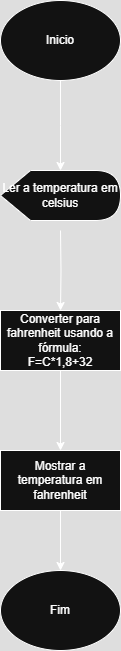

The diagram above was exported from draw.io. Its source (the exported page's mxGraphModel, read from the mxfile embedded in the PNG):
<mxGraphModel dx="1044" dy="527" grid="1" gridSize="10" guides="1" tooltips="1" connect="1" arrows="1" fold="1" page="1" pageScale="1" pageWidth="827" pageHeight="1169" math="0" shadow="0">
  <root>
    <mxCell id="0" />
    <mxCell id="1" parent="0" />
    <mxCell id="JeXs5242kSaLN9L5W6Yw-3" value="" style="edgeStyle=orthogonalEdgeStyle;rounded=0;orthogonalLoop=1;jettySize=auto;html=1;" edge="1" parent="1" source="JeXs5242kSaLN9L5W6Yw-1">
      <mxGeometry relative="1" as="geometry">
        <mxPoint x="170" y="220" as="targetPoint" />
      </mxGeometry>
    </mxCell>
    <mxCell id="JeXs5242kSaLN9L5W6Yw-1" value="Inicio" style="ellipse;whiteSpace=wrap;html=1;" vertex="1" parent="1">
      <mxGeometry x="110" y="50" width="120" height="80" as="geometry" />
    </mxCell>
    <mxCell id="JeXs5242kSaLN9L5W6Yw-5" value="" style="edgeStyle=orthogonalEdgeStyle;rounded=0;orthogonalLoop=1;jettySize=auto;html=1;" edge="1" parent="1" target="JeXs5242kSaLN9L5W6Yw-4">
      <mxGeometry relative="1" as="geometry">
        <mxPoint x="170" y="280" as="sourcePoint" />
      </mxGeometry>
    </mxCell>
    <mxCell id="JeXs5242kSaLN9L5W6Yw-8" value="" style="edgeStyle=orthogonalEdgeStyle;rounded=0;orthogonalLoop=1;jettySize=auto;html=1;" edge="1" parent="1" source="JeXs5242kSaLN9L5W6Yw-4" target="JeXs5242kSaLN9L5W6Yw-7">
      <mxGeometry relative="1" as="geometry" />
    </mxCell>
    <mxCell id="JeXs5242kSaLN9L5W6Yw-4" value="Converter para fahrenheit usando a fórmula:&lt;div&gt;F=C*1,8+32&lt;/div&gt;" style="whiteSpace=wrap;html=1;" vertex="1" parent="1">
      <mxGeometry x="110" y="360" width="120" height="60" as="geometry" />
    </mxCell>
    <mxCell id="JeXs5242kSaLN9L5W6Yw-6" value="Ler a temperatura em celsius" style="shape=display;whiteSpace=wrap;html=1;" vertex="1" parent="1">
      <mxGeometry x="110" y="220" width="120" height="50" as="geometry" />
    </mxCell>
    <mxCell id="JeXs5242kSaLN9L5W6Yw-10" value="" style="edgeStyle=orthogonalEdgeStyle;rounded=0;orthogonalLoop=1;jettySize=auto;html=1;" edge="1" parent="1" source="JeXs5242kSaLN9L5W6Yw-7" target="JeXs5242kSaLN9L5W6Yw-9">
      <mxGeometry relative="1" as="geometry" />
    </mxCell>
    <mxCell id="JeXs5242kSaLN9L5W6Yw-7" value="Mostrar a temperatura em fahrenheit" style="whiteSpace=wrap;html=1;" vertex="1" parent="1">
      <mxGeometry x="110" y="500" width="120" height="60" as="geometry" />
    </mxCell>
    <mxCell id="JeXs5242kSaLN9L5W6Yw-9" value="Fim" style="ellipse;whiteSpace=wrap;html=1;" vertex="1" parent="1">
      <mxGeometry x="110" y="620" width="120" height="80" as="geometry" />
    </mxCell>
  </root>
</mxGraphModel>